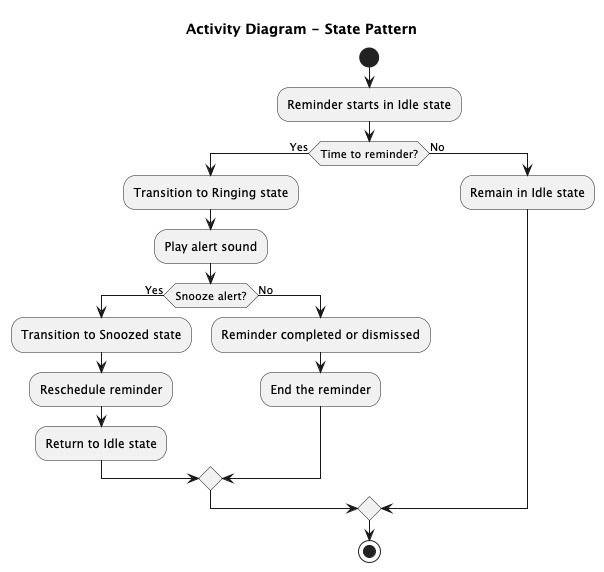

The diagram above was rendered by PlantUML. Its source (embedded in the PNG):
@startuml
title Activity Diagram - State Pattern
start
:Reminder starts in Idle state;
if (Time to reminder?) then (Yes)
  :Transition to Ringing state;
  :Play alert sound;
  if (Snooze alert?) then (Yes)
    :Transition to Snoozed state;
    :Reschedule reminder;
    :Return to Idle state;
  else (No)
    :Reminder completed or dismissed;
    :End the reminder;
  endif
else (No)
  :Remain in Idle state;
endif

stop

@enduml